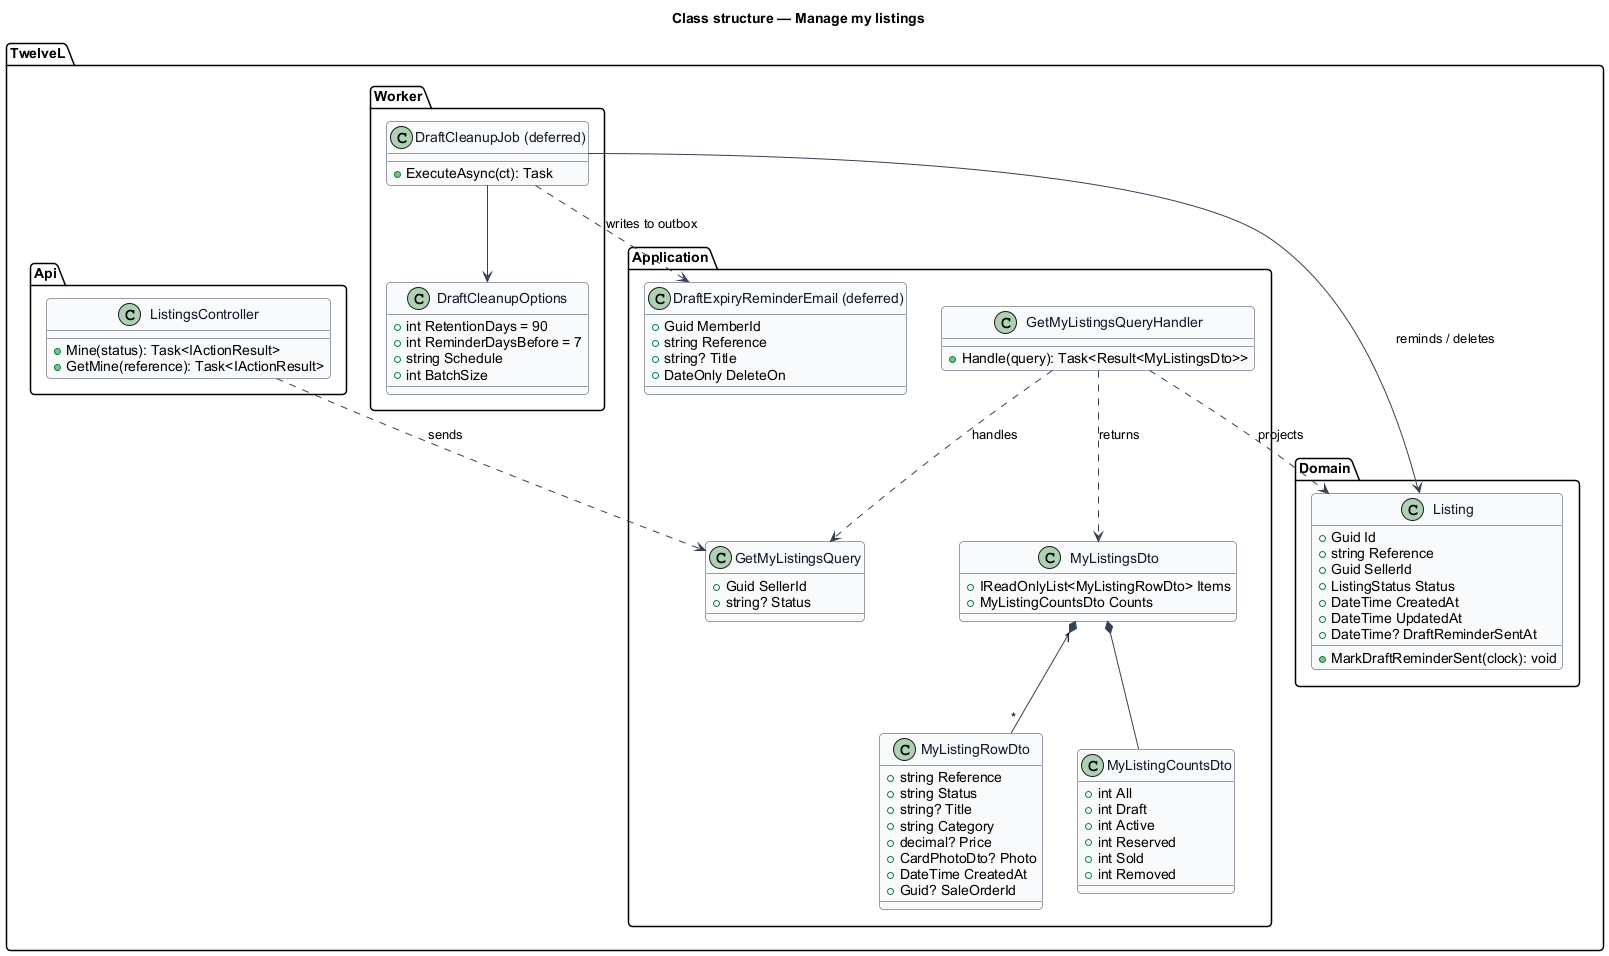

The diagram above was rendered by PlantUML. Its source (embedded in the PNG):
@startuml
skinparam backgroundColor #FFFFFF
skinparam shadowing false
skinparam roundcorner 8
skinparam defaultFontName Arial
skinparam ArrowColor #344054
skinparam class {
  BorderColor #344054
  FontColor #101828
  BackgroundColor #F9FAFB
}
title Class structure — Manage my listings

package "TwelveL.Application" {
  class GetMyListingsQuery {
    +Guid SellerId
    +string? Status
  }
  class GetMyListingsQueryHandler {
    +Handle(query): Task<Result<MyListingsDto>>
  }
  class MyListingsDto {
    +IReadOnlyList<MyListingRowDto> Items
    +MyListingCountsDto Counts
  }
  class MyListingRowDto {
    +string Reference
    +string Status
    +string? Title
    +string Category
    +decimal? Price
    +CardPhotoDto? Photo
    +DateTime CreatedAt
    +Guid? SaleOrderId
  }
  class MyListingCountsDto {
    +int All
    +int Draft
    +int Active
    +int Reserved
    +int Sold
    +int Removed
  }
  class "DraftExpiryReminderEmail (deferred)" as DraftExpiryReminderEmail {
    +Guid MemberId
    +string Reference
    +string? Title
    +DateOnly DeleteOn
  }
}

package "TwelveL.Domain" {
  class Listing {
    +Guid Id
    +string Reference
    +Guid SellerId
    +ListingStatus Status
    +DateTime CreatedAt
    +DateTime UpdatedAt
    +DateTime? DraftReminderSentAt
    +MarkDraftReminderSent(clock): void
  }
}

package "TwelveL.Worker" {
  class "DraftCleanupJob (deferred)" as DraftCleanupJob {
    +ExecuteAsync(ct): Task
  }
  class DraftCleanupOptions {
    +int RetentionDays = 90
    +int ReminderDaysBefore = 7
    +string Schedule
    +int BatchSize
  }
}

package "TwelveL.Api" {
  class ListingsController {
    +Mine(status): Task<IActionResult>
    +GetMine(reference): Task<IActionResult>
  }
}

ListingsController ..> GetMyListingsQuery : sends
GetMyListingsQueryHandler ..> GetMyListingsQuery : handles
GetMyListingsQueryHandler ..> MyListingsDto : returns
MyListingsDto "1" *-- "*" MyListingRowDto
MyListingsDto *-- MyListingCountsDto
GetMyListingsQueryHandler ..> Listing : projects
DraftCleanupJob --> Listing : reminds / deletes
DraftCleanupJob ..> DraftExpiryReminderEmail : writes to outbox
DraftCleanupJob --> DraftCleanupOptions
@enduml